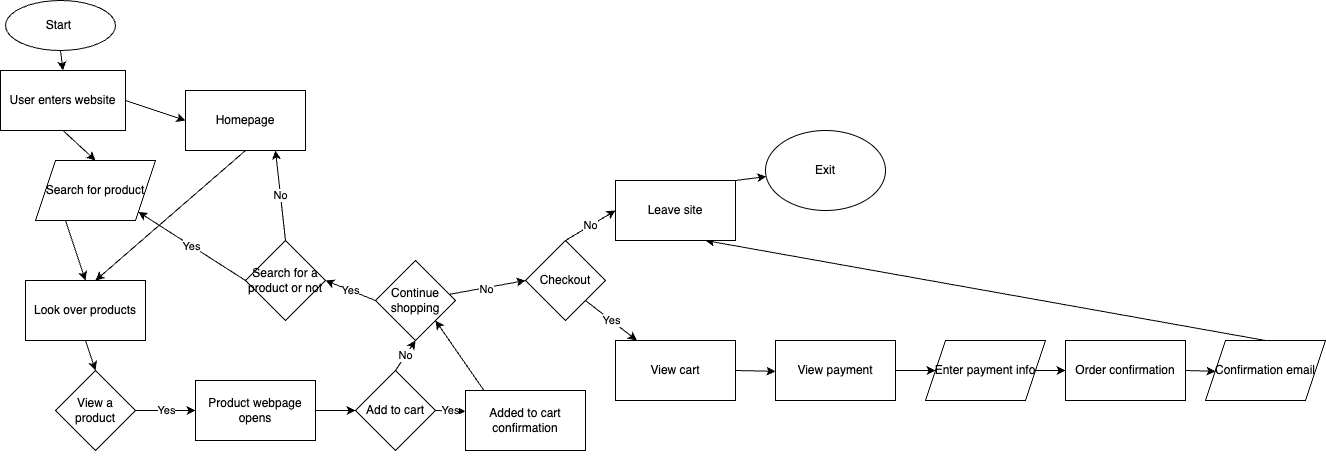

The diagram above was exported from draw.io. Its source (the exported page's mxGraphModel, read from the mxfile embedded in the PNG):
<mxGraphModel dx="1013" dy="831" grid="1" gridSize="10" guides="1" tooltips="1" connect="1" arrows="1" fold="1" page="1" pageScale="1" pageWidth="2000" pageHeight="2000" math="0" shadow="0">
  <root>
    <mxCell id="0" />
    <mxCell id="1" parent="0" />
    <mxCell id="4" style="edgeStyle=none;html=1;exitX=0.5;exitY=1;exitDx=0;exitDy=0;entryX=0.5;entryY=0;entryDx=0;entryDy=0;" edge="1" parent="1" source="2" target="3">
      <mxGeometry relative="1" as="geometry" />
    </mxCell>
    <mxCell id="2" value="Start&amp;nbsp;" style="ellipse;whiteSpace=wrap;html=1;" vertex="1" parent="1">
      <mxGeometry x="130" width="110" height="50" as="geometry" />
    </mxCell>
    <mxCell id="8" style="edgeStyle=none;html=1;exitX=0.5;exitY=1;exitDx=0;exitDy=0;entryX=0.5;entryY=0;entryDx=0;entryDy=0;" edge="1" parent="1" source="3" target="18">
      <mxGeometry relative="1" as="geometry">
        <mxPoint x="110" y="180" as="targetPoint" />
      </mxGeometry>
    </mxCell>
    <mxCell id="29" style="edgeStyle=none;html=1;exitX=1;exitY=0.5;exitDx=0;exitDy=0;entryX=0;entryY=0.5;entryDx=0;entryDy=0;" edge="1" parent="1" source="3" target="9">
      <mxGeometry relative="1" as="geometry" />
    </mxCell>
    <mxCell id="3" value="User enters website&lt;br&gt;" style="rounded=0;whiteSpace=wrap;html=1;" vertex="1" parent="1">
      <mxGeometry x="125" y="70" width="125" height="60" as="geometry" />
    </mxCell>
    <mxCell id="13" style="edgeStyle=none;html=1;exitX=0.5;exitY=1;exitDx=0;exitDy=0;" edge="1" parent="1" source="9">
      <mxGeometry relative="1" as="geometry">
        <mxPoint x="220" y="280" as="targetPoint" />
      </mxGeometry>
    </mxCell>
    <mxCell id="9" value="Homepage" style="rounded=0;whiteSpace=wrap;html=1;" vertex="1" parent="1">
      <mxGeometry x="310" y="90" width="120" height="60" as="geometry" />
    </mxCell>
    <mxCell id="15" style="edgeStyle=none;html=1;exitX=0.5;exitY=1;exitDx=0;exitDy=0;entryX=0.5;entryY=0;entryDx=0;entryDy=0;" edge="1" parent="1" source="11" target="14">
      <mxGeometry relative="1" as="geometry" />
    </mxCell>
    <mxCell id="11" value="Look over products" style="rounded=0;whiteSpace=wrap;html=1;" vertex="1" parent="1">
      <mxGeometry x="150" y="280" width="120" height="60" as="geometry" />
    </mxCell>
    <mxCell id="17" value="Yes&lt;br&gt;" style="edgeStyle=none;html=1;" edge="1" parent="1" source="14" target="16">
      <mxGeometry relative="1" as="geometry" />
    </mxCell>
    <mxCell id="14" value="View a product" style="rhombus;whiteSpace=wrap;html=1;" vertex="1" parent="1">
      <mxGeometry x="180" y="370" width="80" height="80" as="geometry" />
    </mxCell>
    <mxCell id="21" style="edgeStyle=none;html=1;exitX=1;exitY=0.5;exitDx=0;exitDy=0;entryX=0;entryY=0.5;entryDx=0;entryDy=0;" edge="1" parent="1" source="16" target="20">
      <mxGeometry relative="1" as="geometry" />
    </mxCell>
    <mxCell id="16" value="Product webpage opens" style="whiteSpace=wrap;html=1;" vertex="1" parent="1">
      <mxGeometry x="320" y="380" width="120" height="60" as="geometry" />
    </mxCell>
    <mxCell id="30" style="edgeStyle=none;html=1;exitX=0.25;exitY=1;exitDx=0;exitDy=0;entryX=0.5;entryY=0;entryDx=0;entryDy=0;" edge="1" parent="1" source="18" target="11">
      <mxGeometry relative="1" as="geometry" />
    </mxCell>
    <mxCell id="18" value="Search for product" style="shape=parallelogram;perimeter=parallelogramPerimeter;whiteSpace=wrap;html=1;fixedSize=1;" vertex="1" parent="1">
      <mxGeometry x="160" y="160" width="120" height="60" as="geometry" />
    </mxCell>
    <mxCell id="22" value="Yes&lt;br&gt;" style="edgeStyle=none;html=1;exitX=1;exitY=0.5;exitDx=0;exitDy=0;" edge="1" parent="1" source="20">
      <mxGeometry relative="1" as="geometry">
        <mxPoint x="590" y="410.81818181818176" as="targetPoint" />
      </mxGeometry>
    </mxCell>
    <mxCell id="32" value="No&lt;br&gt;" style="edgeStyle=none;html=1;exitX=0.5;exitY=0;exitDx=0;exitDy=0;entryX=0.5;entryY=1;entryDx=0;entryDy=0;" edge="1" parent="1" source="20" target="25">
      <mxGeometry relative="1" as="geometry" />
    </mxCell>
    <mxCell id="20" value="Add to cart&lt;br&gt;" style="rhombus;whiteSpace=wrap;html=1;" vertex="1" parent="1">
      <mxGeometry x="480" y="370" width="80" height="80" as="geometry" />
    </mxCell>
    <mxCell id="26" style="edgeStyle=none;html=1;exitX=0.5;exitY=1;exitDx=0;exitDy=0;entryX=1;entryY=1;entryDx=0;entryDy=0;" edge="1" parent="1" source="23" target="25">
      <mxGeometry relative="1" as="geometry" />
    </mxCell>
    <mxCell id="23" value="Added to cart confirmation&lt;br&gt;" style="rounded=0;whiteSpace=wrap;html=1;" vertex="1" parent="1">
      <mxGeometry x="590" y="390" width="120" height="60" as="geometry" />
    </mxCell>
    <mxCell id="31" value="Yes&lt;br&gt;" style="edgeStyle=none;html=1;exitX=0;exitY=0.5;exitDx=0;exitDy=0;entryX=1;entryY=0.5;entryDx=0;entryDy=0;" edge="1" parent="1" source="25" target="28">
      <mxGeometry relative="1" as="geometry" />
    </mxCell>
    <mxCell id="35" style="edgeStyle=none;html=1;" edge="1" parent="1" source="25">
      <mxGeometry relative="1" as="geometry">
        <mxPoint x="650" y="280" as="targetPoint" />
      </mxGeometry>
    </mxCell>
    <mxCell id="36" value="No&lt;br&gt;" style="edgeLabel;html=1;align=center;verticalAlign=middle;resizable=0;points=[];" vertex="1" connectable="0" parent="35">
      <mxGeometry x="-0.0603" y="-1" relative="1" as="geometry">
        <mxPoint as="offset" />
      </mxGeometry>
    </mxCell>
    <mxCell id="25" value="Continue shopping&lt;br&gt;" style="rhombus;whiteSpace=wrap;html=1;" vertex="1" parent="1">
      <mxGeometry x="500" y="260" width="80" height="80" as="geometry" />
    </mxCell>
    <mxCell id="33" value="Yes&lt;br&gt;" style="edgeStyle=none;html=1;exitX=0;exitY=0.5;exitDx=0;exitDy=0;entryX=1;entryY=1;entryDx=0;entryDy=0;" edge="1" parent="1" source="28" target="18">
      <mxGeometry relative="1" as="geometry" />
    </mxCell>
    <mxCell id="34" value="No&lt;br&gt;" style="edgeStyle=none;html=1;exitX=0.5;exitY=0;exitDx=0;exitDy=0;entryX=0.75;entryY=1;entryDx=0;entryDy=0;" edge="1" parent="1" source="28" target="9">
      <mxGeometry relative="1" as="geometry" />
    </mxCell>
    <mxCell id="28" value="Search for a product or not&lt;br&gt;" style="rhombus;whiteSpace=wrap;html=1;" vertex="1" parent="1">
      <mxGeometry x="370" y="240" width="80" height="80" as="geometry" />
    </mxCell>
    <mxCell id="38" value="No" style="edgeStyle=none;html=1;exitX=0.5;exitY=0;exitDx=0;exitDy=0;" edge="1" parent="1" source="37">
      <mxGeometry relative="1" as="geometry">
        <mxPoint x="740" y="210" as="targetPoint" />
      </mxGeometry>
    </mxCell>
    <mxCell id="39" value="Yes" style="edgeStyle=none;html=1;exitX=1;exitY=1;exitDx=0;exitDy=0;" edge="1" parent="1" source="37" target="40">
      <mxGeometry relative="1" as="geometry">
        <mxPoint x="780" y="350" as="targetPoint" />
      </mxGeometry>
    </mxCell>
    <mxCell id="37" value="Checkout&lt;br&gt;" style="rhombus;whiteSpace=wrap;html=1;" vertex="1" parent="1">
      <mxGeometry x="650" y="240" width="80" height="80" as="geometry" />
    </mxCell>
    <mxCell id="41" style="edgeStyle=none;html=1;exitX=1;exitY=0.5;exitDx=0;exitDy=0;" edge="1" parent="1" source="40">
      <mxGeometry relative="1" as="geometry">
        <mxPoint x="900" y="370.81818181818176" as="targetPoint" />
      </mxGeometry>
    </mxCell>
    <mxCell id="40" value="View cart&lt;br&gt;" style="rounded=0;whiteSpace=wrap;html=1;" vertex="1" parent="1">
      <mxGeometry x="740" y="340" width="120" height="60" as="geometry" />
    </mxCell>
    <mxCell id="43" style="edgeStyle=none;html=1;exitX=1;exitY=0.5;exitDx=0;exitDy=0;" edge="1" parent="1" source="42" target="44">
      <mxGeometry relative="1" as="geometry">
        <mxPoint x="1060" y="370.81818181818176" as="targetPoint" />
      </mxGeometry>
    </mxCell>
    <mxCell id="42" value="View payment" style="rounded=0;whiteSpace=wrap;html=1;" vertex="1" parent="1">
      <mxGeometry x="900" y="340" width="120" height="60" as="geometry" />
    </mxCell>
    <mxCell id="45" style="edgeStyle=none;html=1;exitX=1;exitY=0.5;exitDx=0;exitDy=0;" edge="1" parent="1" source="44" target="46">
      <mxGeometry relative="1" as="geometry">
        <mxPoint x="1200" y="370.81818181818176" as="targetPoint" />
      </mxGeometry>
    </mxCell>
    <mxCell id="44" value="Enter payment info" style="shape=parallelogram;perimeter=parallelogramPerimeter;whiteSpace=wrap;html=1;fixedSize=1;" vertex="1" parent="1">
      <mxGeometry x="1050" y="339.99818181818176" width="120" height="60" as="geometry" />
    </mxCell>
    <mxCell id="47" style="edgeStyle=none;html=1;exitX=1;exitY=0.5;exitDx=0;exitDy=0;" edge="1" parent="1" source="46">
      <mxGeometry relative="1" as="geometry">
        <mxPoint x="1340" y="370.81818181818176" as="targetPoint" />
      </mxGeometry>
    </mxCell>
    <mxCell id="46" value="Order confirmation" style="rounded=0;whiteSpace=wrap;html=1;" vertex="1" parent="1">
      <mxGeometry x="1190" y="339.99818181818176" width="120" height="60" as="geometry" />
    </mxCell>
    <mxCell id="50" style="edgeStyle=none;html=1;exitX=0.5;exitY=0;exitDx=0;exitDy=0;entryX=0.75;entryY=1;entryDx=0;entryDy=0;" edge="1" parent="1" source="48" target="49">
      <mxGeometry relative="1" as="geometry" />
    </mxCell>
    <mxCell id="48" value="Confirmation email" style="shape=parallelogram;perimeter=parallelogramPerimeter;whiteSpace=wrap;html=1;fixedSize=1;" vertex="1" parent="1">
      <mxGeometry x="1330" y="340" width="120" height="60" as="geometry" />
    </mxCell>
    <mxCell id="51" style="edgeStyle=none;html=1;exitX=1;exitY=0;exitDx=0;exitDy=0;" edge="1" parent="1" source="49" target="52">
      <mxGeometry relative="1" as="geometry">
        <mxPoint x="910" y="170" as="targetPoint" />
      </mxGeometry>
    </mxCell>
    <mxCell id="49" value="Leave site" style="rounded=0;whiteSpace=wrap;html=1;" vertex="1" parent="1">
      <mxGeometry x="740" y="180" width="120" height="60" as="geometry" />
    </mxCell>
    <mxCell id="52" value="Exit" style="ellipse;whiteSpace=wrap;html=1;" vertex="1" parent="1">
      <mxGeometry x="890" y="130" width="120" height="80" as="geometry" />
    </mxCell>
  </root>
</mxGraphModel>